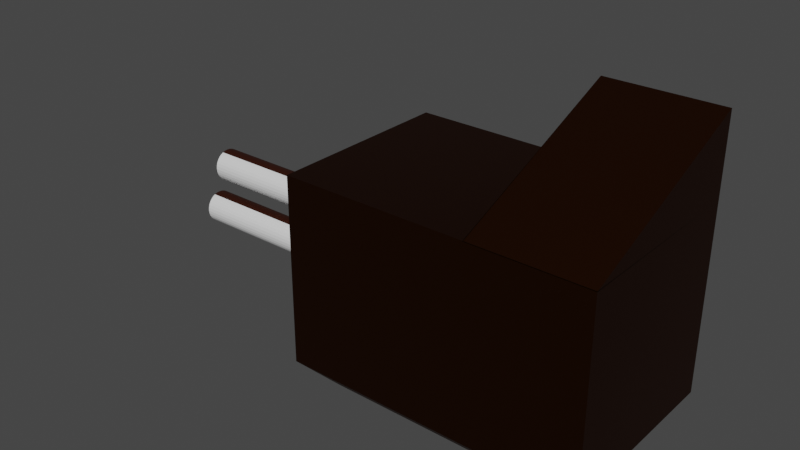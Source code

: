# Source: generator.blend  (saved by Blender 3.3.6; exported with 4.5.12 LTS)
import bpy
from mathutils import Matrix  # noqa: F401  (used for matrix-valued properties, if any)

bpy.ops.wm.read_factory_settings(use_empty=True)
scene = bpy.context.scene
scene.name = 'Scene'

# ---- collections
col_collection = bpy.data.collections.new('Collection'); scene.collection.children.link(col_collection)

# ---- materials (node trees are filled in below, after node groups)
mat_metal = bpy.data.materials.new('metal')
mat_metal.use_transparent_shadow = False
mat_material_002 = bpy.data.materials.new('Material.002')
mat_material_002.use_transparent_shadow = False
mat_material_003 = bpy.data.materials.new('Material.003')
mat_material_003.use_transparent_shadow = False
mat_blackmetal = bpy.data.materials.new('blackMetal')
mat_blackmetal.use_transparent_shadow = False
mat_metal_001 = bpy.data.materials.new('metal.001')
mat_metal_001.use_transparent_shadow = False

# ---- material node trees
mat_metal.use_nodes = True; mat_metal.node_tree.nodes.clear()
_N = mat_metal.node_tree.nodes; _L = mat_metal.node_tree.links
n0 = _N.new('ShaderNodeBsdfPrincipled'); n0.name = 'Principled BSDF'; n0.location = (10, 300)
n0.distribution = 'GGX'
n0.subsurface_method = 'RANDOM_WALK_SKIN'
n0.inputs[0].default_value = (0.05973, 0.01579, 0.003847, 1.0)
n0.inputs[1].default_value = 1.0
n0.inputs[3].default_value = 1.45
n0.inputs[27].default_value = (0.0, 0.0, 0.0, 1.0)
n0.inputs[28].default_value = 1.0
n1 = _N.new('ShaderNodeOutputMaterial'); n1.name = 'Material Output'; n1.location = (300, 300)
_L.new(n0.outputs[0], n1.inputs[0])
n1.is_active_output = True
mat_material_002.use_nodes = True; mat_material_002.node_tree.nodes.clear()
_N = mat_material_002.node_tree.nodes; _L = mat_material_002.node_tree.links
n0 = _N.new('ShaderNodeBsdfPrincipled'); n0.name = 'Principled BSDF'; n0.location = (10, 300)
n0.distribution = 'GGX'
n0.subsurface_method = 'RANDOM_WALK_SKIN'
n0.inputs[0].default_value = (0.0, 0.0, 0.0, 1.0)
n0.inputs[3].default_value = 1.45
n0.inputs[27].default_value = (0.0, 0.0, 0.0, 1.0)
n0.inputs[28].default_value = 1.0
n1 = _N.new('ShaderNodeOutputMaterial'); n1.name = 'Material Output'; n1.location = (300, 300)
_L.new(n0.outputs[0], n1.inputs[0])
n1.is_active_output = True
mat_material_003.use_nodes = True; mat_material_003.node_tree.nodes.clear()
_N = mat_material_003.node_tree.nodes; _L = mat_material_003.node_tree.links
n0 = _N.new('ShaderNodeBsdfPrincipled'); n0.name = 'Principled BSDF'; n0.location = (10, 300)
n0.distribution = 'GGX'
n0.subsurface_method = 'RANDOM_WALK_SKIN'
n0.inputs[3].default_value = 1.45
n0.inputs[8].default_value = 1.0
n0.inputs[10].default_value = 0.2613
n0.inputs[27].default_value = (0.0, 0.0, 0.0, 1.0)
n0.inputs[28].default_value = 1.0
n1 = _N.new('ShaderNodeOutputMaterial'); n1.name = 'Material Output'; n1.location = (300, 300)
n2 = _N.new('ShaderNodeTexImage'); n2.name = 'Image Texture'; n2.location = (-280, 270)
n3 = _N.new('ShaderNodeMix'); n3.name = 'Mix'; n3.location = (-160, 180)
n3.data_type = 'RGBA'
n3.inputs[0].default_value = 0.2613
n3.inputs[7].default_value = (0.0, 0.0, 0.0, 1.0)
_L.new(n0.outputs[0], n1.inputs[0])
_L.new(n2.outputs[0], n3.inputs[6])
_L.new(n3.outputs[2], n0.inputs[0])
n1.is_active_output = True
mat_blackmetal.use_nodes = True; mat_blackmetal.node_tree.nodes.clear()
_N = mat_blackmetal.node_tree.nodes; _L = mat_blackmetal.node_tree.links
n0 = _N.new('ShaderNodeBsdfPrincipled'); n0.name = 'Principled BSDF'; n0.location = (10, 300)
n0.distribution = 'GGX'
n0.subsurface_method = 'RANDOM_WALK_SKIN'
n0.inputs[0].default_value = (0.007192, 0.007192, 0.007192, 1.0)
n0.inputs[1].default_value = 0.6
n0.inputs[3].default_value = 1.45
n0.inputs[27].default_value = (0.0, 0.0, 0.0, 1.0)
n0.inputs[28].default_value = 1.0
n1 = _N.new('ShaderNodeOutputMaterial'); n1.name = 'Material Output'; n1.location = (300, 300)
_L.new(n0.outputs[0], n1.inputs[0])
n1.is_active_output = True
mat_metal_001.use_nodes = True; mat_metal_001.node_tree.nodes.clear()
_N = mat_metal_001.node_tree.nodes; _L = mat_metal_001.node_tree.links
n0 = _N.new('ShaderNodeBsdfPrincipled'); n0.name = 'Principled BSDF'; n0.location = (10, 300)
n0.distribution = 'GGX'
n0.subsurface_method = 'RANDOM_WALK_SKIN'
n0.inputs[0].default_value = (0.07214, 0.01601, 0.006338, 1.0)
n0.inputs[1].default_value = 0.7
n0.inputs[3].default_value = 1.45
n0.inputs[27].default_value = (0.0, 0.0, 0.0, 1.0)
n0.inputs[28].default_value = 1.0
n1 = _N.new('ShaderNodeOutputMaterial'); n1.name = 'Material Output'; n1.location = (300, 300)
_L.new(n0.outputs[0], n1.inputs[0])
n1.is_active_output = True

# ---- world
world_world = bpy.data.worlds.new('World'); scene.world = world_world
world_world.use_nodes = True; world_world.node_tree.nodes.clear()
_N = world_world.node_tree.nodes; _L = world_world.node_tree.links
n0 = _N.new('ShaderNodeOutputWorld'); n0.name = 'World Output'; n0.location = (300, 300)
n1 = _N.new('ShaderNodeBackground'); n1.name = 'Background'; n1.location = (10, 300)
n1.inputs[0].default_value = (0.05088, 0.05088, 0.05088, 1.0)
_L.new(n1.outputs[0], n0.inputs[0])
n0.is_active_output = True
world_world.color = (0.05088, 0.05088, 0.05088)
world_world.use_sun_shadow = False
world_world.sun_shadow_jitter_overblur = 0.0

# ---- meshes
me_cube = bpy.data.meshes.new('Cube')
me_cube.from_pydata([(0.7404, 0.7746, 0.7404), (0.6992, 0.6992, -1.314), (1.0, -1.0, 1.0), (0.6992, -0.6992, -1.314), (-2.204, 1.0, 1.0), (-1.904, 0.6992, -1.314), (-2.204, -1.0, 1.0), (-1.904, -0.6992, -1.314), (-0.2362, 0.6992, -1.314), (-0.2362, -1.0, 1.0), (-0.2362, -0.6992, -1.314), (0.02338, 0.7746, 0.7404), (0.7404, 0.7746, 0.03806), (-2.204, -1.0, -0.2216), (1.0, -1.0, -0.2216), (-2.204, 1.0, -0.2216), (0.02338, 0.7746, 0.03806), (-0.2362, -1.0, -0.2216), (0.02317, -0.6177, 0.8042), (0.7369, -0.6177, 0.8042), (1.0, 1.0, -0.2216), (-0.2362, 1.0, -0.2216), (-2.204, 1.0, -1.0), (-2.204, -1.0, -1.0), (-0.2362, 1.0, -1.0), (-0.2362, -1.0, -1.0), (1.0, -1.0, -1.0), (1.0, 1.0, -1.0), (0.7369, -0.6177, 1.122), (1.0, -1.0, 0.9942), (0.02317, -0.6177, 1.122), (-0.2362, -1.0, 0.9942), (-0.2362, 1.0, 1.0), (1.0, 1.0, 1.0), (-0.2362, 1.0, 1.84), (1.0, 1.0, 1.84), (-0.104, 1.0, 1.132), (0.8677, 1.0, 1.132), (-0.104, 1.0, 1.708), (0.8677, 1.0, 1.708), (0.5918, 0.6773, 0.4402), (0.5918, 0.791, 0.4407), (0.6107, 0.6773, 0.4421), (0.6107, 0.791, 0.4426), (0.6289, 0.6773, 0.4476), (0.6289, 0.7909, 0.4481), (0.6457, 0.6773, 0.4566), (0.6457, 0.7909, 0.4571), (0.6604, 0.6772, 0.4686), (0.6604, 0.7909, 0.4691), (0.6725, 0.6772, 0.4833), (0.6725, 0.7909, 0.4838), (0.6814, 0.6771, 0.5001), (0.6814, 0.7908, 0.5006), (0.687, 0.6771, 0.5183), (0.687, 0.7908, 0.5188), (0.6888, 0.677, 0.5372), (0.6888, 0.7907, 0.5377), (0.687, 0.677, 0.5561), (0.687, 0.7907, 0.5566), (0.6814, 0.677, 0.5743), (0.6814, 0.7906, 0.5748), (0.6725, 0.6769, 0.5911), (0.6725, 0.7906, 0.5916), (0.6604, 0.6769, 0.6058), (0.6604, 0.7905, 0.6063), (0.6457, 0.6768, 0.6178), (0.6457, 0.7905, 0.6184), (0.6289, 0.6768, 0.6268), (0.6289, 0.7905, 0.6273), (0.6107, 0.6768, 0.6323), (0.6107, 0.7905, 0.6328), (0.5918, 0.6768, 0.6342), (0.5918, 0.7905, 0.6347), (0.5729, 0.6768, 0.6323), (0.5729, 0.7905, 0.6328), (0.5547, 0.6768, 0.6268), (0.5547, 0.7905, 0.6273), (0.5379, 0.6768, 0.6178), (0.5379, 0.7905, 0.6184), (0.5232, 0.6769, 0.6058), (0.5232, 0.7905, 0.6063), (0.5112, 0.6769, 0.5911), (0.5112, 0.7906, 0.5916), (0.5022, 0.677, 0.5743), (0.5022, 0.7906, 0.5748), (0.4967, 0.677, 0.5561), (0.4967, 0.7907, 0.5566), (0.4948, 0.677, 0.5372), (0.4948, 0.7907, 0.5377), (0.4967, 0.6771, 0.5183), (0.4967, 0.7908, 0.5188), (0.5022, 0.6771, 0.5001), (0.5022, 0.7908, 0.5006), (0.5112, 0.6772, 0.4833), (0.5112, 0.7909, 0.4838), (0.5232, 0.6772, 0.4686), (0.5232, 0.7909, 0.4691), (0.5379, 0.6773, 0.4566), (0.5379, 0.7909, 0.4571), (0.5547, 0.6773, 0.4476), (0.5547, 0.7909, 0.4481), (0.5729, 0.6773, 0.4421), (0.5729, 0.791, 0.4426), (0.3386, 0.6319, 0.4402), (0.3386, 0.8018, 0.4408), (0.3576, 0.6319, 0.4421), (0.3576, 0.8018, 0.4426), (0.3758, 0.6319, 0.4476), (0.3758, 0.8018, 0.4481), (0.3925, 0.6319, 0.4566), (0.3925, 0.8018, 0.4571), (0.4072, 0.6318, 0.4687), (0.4072, 0.8018, 0.4692), (0.4193, 0.6318, 0.4834), (0.4193, 0.8017, 0.4839), (0.4283, 0.6318, 0.5001), (0.4283, 0.8017, 0.5006), (0.4338, 0.6317, 0.5183), (0.4338, 0.8016, 0.5188), (0.4356, 0.6317, 0.5372), (0.4356, 0.8016, 0.5377), (0.4338, 0.6316, 0.5562), (0.4338, 0.8015, 0.5567), (0.4283, 0.6316, 0.5744), (0.4283, 0.8015, 0.5749), (0.4193, 0.6315, 0.5911), (0.4193, 0.8014, 0.5916), (0.4072, 0.6315, 0.6058), (0.4072, 0.8014, 0.6063), (0.3925, 0.6315, 0.6179), (0.3925, 0.8014, 0.6184), (0.3758, 0.6314, 0.6269), (0.3758, 0.8014, 0.6274), (0.3576, 0.6314, 0.6324), (0.3576, 0.8013, 0.6329), (0.3386, 0.6314, 0.6342), (0.3386, 0.8013, 0.6347), (0.3197, 0.6314, 0.6324), (0.3197, 0.8013, 0.6329), (0.3015, 0.6314, 0.6269), (0.3015, 0.8014, 0.6274), (0.2848, 0.6315, 0.6179), (0.2848, 0.8014, 0.6184), (0.2701, 0.6315, 0.6058), (0.2701, 0.8014, 0.6063), (0.258, 0.6315, 0.5911), (0.258, 0.8014, 0.5916), (0.249, 0.6316, 0.5744), (0.249, 0.8015, 0.5749), (0.2435, 0.6316, 0.5562), (0.2435, 0.8015, 0.5567), (0.2416, 0.6317, 0.5372), (0.2416, 0.8016, 0.5377), (0.2435, 0.6317, 0.5183), (0.2435, 0.8016, 0.5188), (0.249, 0.6318, 0.5001), (0.249, 0.8017, 0.5006), (0.258, 0.6318, 0.4834), (0.258, 0.8017, 0.4839), (0.2701, 0.6318, 0.4687), (0.2701, 0.8018, 0.4692), (0.2848, 0.6319, 0.4566), (0.2848, 0.8018, 0.4571), (0.3015, 0.6319, 0.4476), (0.3015, 0.8018, 0.4481), (0.3197, 0.6319, 0.4421), (0.3197, 0.8018, 0.4426), (0.6028, 0.6471, 0.1771), (0.6028, 0.6471, 0.3095), (0.6028, 0.8051, 0.1771), (0.6028, 0.8051, 0.3095), (0.6651, 0.6471, 0.1771), (0.6651, 0.6471, 0.3095), (0.6651, 0.8051, 0.1771), (0.6651, 0.8051, 0.3095), (0.4824, 0.6835, 0.1805), (0.4824, 0.6835, 0.313), (0.4824, 0.797, 0.1805), (0.4824, 0.797, 0.313), (0.5448, 0.6835, 0.1805), (0.5448, 0.6835, 0.313), (0.5448, 0.797, 0.1805), (0.5448, 0.797, 0.313), (0.3623, 0.7206, 0.1802), (0.3623, 0.7206, 0.3127), (0.3623, 0.8082, 0.1802), (0.3623, 0.8082, 0.3127), (0.4247, 0.7206, 0.1802), (0.4247, 0.7206, 0.3127), (0.4247, 0.8082, 0.1802), (0.4247, 0.8082, 0.3127), (0.3269, 0.8668, 1.061), (0.3269, 0.8668, 1.76), (0.3269, 0.9563, 1.061), (0.3269, 0.9563, 1.76), (0.4657, 0.8668, 1.061), (0.4657, 0.8668, 1.76), (0.4657, 0.9563, 1.061), (0.4657, 0.9563, 1.76), (0.3269, 0.8668, 1.45), (0.3269, 0.9563, 1.45), (0.4657, 0.9563, 1.45), (0.4657, 0.8668, 1.45), (0.3269, 0.9563, 1.351), (0.4657, 0.9563, 1.351), (0.4657, 0.8668, 1.351), (0.3269, 0.8668, 1.351), (-0.1354, 0.8668, 1.351), (-0.1354, 0.8668, 1.45), (-0.1354, 0.9563, 1.45), (-0.1354, 0.9563, 1.351), (0.9528, 0.9563, 1.45), (0.9528, 0.8668, 1.45), (0.9528, 0.9563, 1.351), (0.9528, 0.8668, 1.351), (0.04339, 0.9608, 1.059), (0.04339, 0.9608, 1.773), (0.04339, 0.8882, 1.059), (0.04339, 0.8882, 1.773), (0.1629, 0.9608, 1.059), (0.1629, 0.9608, 1.773), (0.1629, 0.8882, 1.059), (0.1629, 0.8882, 1.773), (0.5819, 0.9585, 1.06), (0.5819, 0.9585, 1.766), (0.5819, 0.8859, 1.06), (0.5819, 0.8859, 1.766), (0.7014, 0.9585, 1.06), (0.7014, 0.9585, 1.766), (0.7014, 0.8859, 1.06), (0.7014, 0.8859, 1.766)], [], [(32, 4, 6, 9), (17, 9, 6, 13), (13, 6, 4, 15), (8, 1, 3, 10), (20, 33, 2, 14), (16, 11, 0, 12), (15, 4, 32, 21), (5, 8, 10, 7), (14, 2, 9, 17), (2, 33, 35, 29), (26, 14, 17, 25), (22, 15, 21, 24), (24, 21, 20, 27), (27, 20, 14, 26), (23, 13, 15, 22), (25, 17, 13, 23), (0, 11, 32, 33), (12, 0, 33, 20), (11, 16, 21, 32), (16, 12, 20, 21), (5, 7, 23, 22), (8, 5, 22, 24), (10, 3, 26, 25), (3, 1, 27, 26), (1, 8, 24, 27), (7, 10, 25, 23), (35, 34, 31, 29), (19, 18, 30, 28), (32, 9, 31, 34), (9, 2, 29, 31), (36, 37, 33, 32), (39, 38, 34, 35), (37, 39, 35, 33), (38, 36, 32, 34), (18, 19, 37, 36), (28, 30, 38, 39), (19, 28, 39, 37), (30, 18, 36, 38), (40, 41, 43, 42), (42, 43, 45, 44), (44, 45, 47, 46), (46, 47, 49, 48), (48, 49, 51, 50), (50, 51, 53, 52), (52, 53, 55, 54), (54, 55, 57, 56), (56, 57, 59, 58), (58, 59, 61, 60), (60, 61, 63, 62), (62, 63, 65, 64), (64, 65, 67, 66), (66, 67, 69, 68), (68, 69, 71, 70), (70, 71, 73, 72), (72, 73, 75, 74), (74, 75, 77, 76), (76, 77, 79, 78), (78, 79, 81, 80), (80, 81, 83, 82), (82, 83, 85, 84), (84, 85, 87, 86), (86, 87, 89, 88), (88, 89, 91, 90), (90, 91, 93, 92), (92, 93, 95, 94), (94, 95, 97, 96), (96, 97, 99, 98), (98, 99, 101, 100), (43, 41, 103, 101, 99, 97, 95, 93, 91, 89, 87, 85, 83, 81, 79, 77, 75, 73, 71, 69, 67, 65, 63, 61, 59, 57, 55, 53, 51, 49, 47, 45), (100, 101, 103, 102), (102, 103, 41, 40), (40, 42, 44, 46, 48, 50, 52, 54, 56, 58, 60, 62, 64, 66, 68, 70, 72, 74, 76, 78, 80, 82, 84, 86, 88, 90, 92, 94, 96, 98, 100, 102), (104, 105, 107, 106), (106, 107, 109, 108), (108, 109, 111, 110), (110, 111, 113, 112), (112, 113, 115, 114), (114, 115, 117, 116), (116, 117, 119, 118), (118, 119, 121, 120), (120, 121, 123, 122), (122, 123, 125, 124), (124, 125, 127, 126), (126, 127, 129, 128), (128, 129, 131, 130), (130, 131, 133, 132), (132, 133, 135, 134), (134, 135, 137, 136), (136, 137, 139, 138), (138, 139, 141, 140), (140, 141, 143, 142), (142, 143, 145, 144), (144, 145, 147, 146), (146, 147, 149, 148), (148, 149, 151, 150), (150, 151, 153, 152), (152, 153, 155, 154), (154, 155, 157, 156), (156, 157, 159, 158), (158, 159, 161, 160), (160, 161, 163, 162), (162, 163, 165, 164), (107, 105, 167, 165, 163, 161, 159, 157, 155, 153, 151, 149, 147, 145, 143, 141, 139, 137, 135, 133, 131, 129, 127, 125, 123, 121, 119, 117, 115, 113, 111, 109), (164, 165, 167, 166), (166, 167, 105, 104), (104, 106, 108, 110, 112, 114, 116, 118, 120, 122, 124, 126, 128, 130, 132, 134, 136, 138, 140, 142, 144, 146, 148, 150, 152, 154, 156, 158, 160, 162, 164, 166), (168, 169, 171, 170), (170, 171, 175, 174), (174, 175, 173, 172), (172, 173, 169, 168), (170, 174, 172, 168), (175, 171, 169, 173), (176, 177, 179, 178), (178, 179, 183, 182), (182, 183, 181, 180), (180, 181, 177, 176), (178, 182, 180, 176), (183, 179, 177, 181), (184, 185, 187, 186), (186, 187, 191, 190), (190, 191, 189, 188), (188, 189, 185, 184), (186, 190, 188, 184), (191, 187, 185, 189), (200, 193, 195, 201), (201, 195, 199, 202), (202, 199, 197, 203), (203, 197, 193, 200), (194, 198, 196, 192), (199, 195, 193, 197), (206, 203, 200, 207), (202, 203, 213, 212), (204, 201, 202, 205), (200, 201, 210, 209), (192, 207, 204, 194), (194, 204, 205, 198), (198, 205, 206, 196), (196, 206, 207, 192), (208, 209, 210, 211), (204, 207, 208, 211), (201, 204, 211, 210), (207, 200, 209, 208), (214, 212, 213, 215), (206, 205, 214, 215), (203, 206, 215, 213), (205, 202, 212, 214), (216, 217, 219, 218), (218, 219, 223, 222), (222, 223, 221, 220), (220, 221, 217, 216), (218, 222, 220, 216), (223, 219, 217, 221), (224, 225, 227, 226), (226, 227, 231, 230), (230, 231, 229, 228), (228, 229, 225, 224), (226, 230, 228, 224), (231, 227, 225, 229)])
me_cube.polygons.foreach_set('material_index', [0, 0, 0, 0, 0, 4, 0, 0, 0, 0, 0, 0, 0, 0, 0, 0, 0, 0, 0, 0, 0, 0, 0, 0, 0, 0, 0, 0, 0, 0, 0, 0, 0, 0, 0, 0, 0, 0, 0, 0, 0, 0, 0, 0, 0, 0, 0, 0, 0, 0, 0, 0, 0, 0, 0, 0, 0, 0, 0, 0, 0, 0, 0, 0, 0, 0, 0, 0, 5, 0, 0, 0, 0, 0, 0, 0, 0, 0, 0, 0, 0, 0, 0, 0, 0, 0, 0, 0, 0, 0, 0, 0, 0, 0, 0, 0, 0, 0, 0, 0, 0, 0, 5, 0, 0, 0, 2, 5, 2, 0, 2, 2, 2, 5, 2, 0, 2, 2, 2, 5, 2, 0, 2, 2, 0, 0, 0, 0, 0, 0, 0, 0, 0, 0, 0, 0, 0, 0, 0, 0, 0, 0, 0, 0, 0, 0, 0, 0, 0, 0, 0, 0, 0, 0, 0, 0, 0, 0])
_uv = me_cube.uv_layers.new(name='UVMap')
_uv.uv.foreach_set('vector', [0.7214, 0.5, 0.875, 0.5, 0.875, 0.75, 0.7214, 0.75, 0.4985, 0.8464, 0.625, 0.8464, 0.625, 1.0, 0.4985, 1.0, 0.4985, 0.0, 0.625, 0.0, 0.625, 0.25, 0.4985, 0.25, 0.2786, 0.5376, 0.3515, 0.5376, 0.3515, 0.7124, 0.2786, 0.7124, 0.4985, 0.5, 0.625, 0.5, 0.625, 0.75, 0.4985, 0.75, 0.8427, 0.1113, 0.9155, 0.1113, 0.9155, 0.1672, 0.8427, 0.1672, 0.4985, 0.25, 0.625, 0.25, 0.625, 0.4036, 0.4985, 0.4036, 0.1485, 0.5376, 0.2786, 0.5376, 0.2786, 0.7124, 0.1485, 0.7124, 0.4985, 0.75, 0.625, 0.75, 0.625, 0.8464, 0.4985, 0.8464, 0.625, 0.75, 0.625, 0.5, 0.625, 0.5, 0.625, 0.75, 0.375, 0.75, 0.4985, 0.75, 0.4985, 0.8464, 0.375, 0.8464, 0.375, 0.25, 0.4985, 0.25, 0.4985, 0.4036, 0.375, 0.4036, 0.375, 0.4036, 0.4985, 0.4036, 0.4985, 0.5, 0.375, 0.5, 0.375, 0.5, 0.4985, 0.5, 0.4985, 0.75, 0.375, 0.75, 0.375, 0.0, 0.4985, 0.0, 0.4985, 0.25, 0.375, 0.25, 0.375, 0.8464, 0.4985, 0.8464, 0.4985, 1.0, 0.375, 1.0, 0.5981, 0.4797, 0.5981, 0.4238, 0.625, 0.4036, 0.625, 0.5, 0.5254, 0.4797, 0.5981, 0.4797, 0.625, 0.5, 0.4985, 0.5, 0.5981, 0.4238, 0.5254, 0.4238, 0.4985, 0.4036, 0.625, 0.4036, 0.5254, 0.4238, 0.5254, 0.4797, 0.4985, 0.5, 0.4985, 0.4036, 0.1485, 0.5376, 0.1485, 0.7124, 0.125, 0.75, 0.125, 0.5, 0.2786, 0.5376, 0.1485, 0.5376, 0.125, 0.5, 0.2786, 0.5, 0.2786, 0.7124, 0.3515, 0.7124, 0.375, 0.75, 0.2786, 0.75, 0.3515, 0.7124, 0.3515, 0.5376, 0.375, 0.5, 0.375, 0.75, 0.3515, 0.5376, 0.2786, 0.5376, 0.2786, 0.5, 0.375, 0.5, 0.1485, 0.7124, 0.2786, 0.7124, 0.2786, 0.75, 0.125, 0.75, 0.625, 0.5, 0.7214, 0.5, 0.7214, 0.75, 0.625, 0.75, 0.625, 0.4796, 0.625, 0.4239, 0.625, 0.4239, 0.625, 0.4796, 0.7214, 0.5, 0.7214, 0.75, 0.7214, 0.75, 0.7214, 0.5, 0.625, 0.8464, 0.625, 0.75, 0.625, 0.75, 0.625, 0.8464, 0.625, 0.4139, 0.625, 0.4897, 0.625, 0.5, 0.625, 0.4036, 0.625, 0.4897, 0.625, 0.4139, 0.625, 0.4036, 0.625, 0.5, 0.625, 0.4897, 0.625, 0.4897, 0.625, 0.5, 0.625, 0.5, 0.625, 0.4139, 0.625, 0.4139, 0.625, 0.4036, 0.625, 0.4036, 0.625, 0.4239, 0.625, 0.4796, 0.625, 0.4897, 0.625, 0.4139, 0.625, 0.4796, 0.625, 0.4239, 0.625, 0.4139, 0.625, 0.4897, 0.625, 0.4796, 0.625, 0.4796, 0.625, 0.4897, 0.625, 0.4897, 0.625, 0.4239, 0.625, 0.4239, 0.625, 0.4139, 0.625, 0.4139, 1.0, 0.5, 1.0, 1.0, 0.9688, 1.0, 0.9688, 0.5, 0.9688, 0.5, 0.9688, 1.0, 0.9375, 1.0, 0.9375, 0.5, 0.9375, 0.5, 0.9375, 1.0, 0.9062, 1.0, 0.9062, 0.5, 0.9062, 0.5, 0.9062, 1.0, 0.875, 1.0, 0.875, 0.5, 0.875, 0.5, 0.875, 1.0, 0.8438, 1.0, 0.8438, 0.5, 0.8438, 0.5, 0.8438, 1.0, 0.8125, 1.0, 0.8125, 0.5, 0.8125, 0.5, 0.8125, 1.0, 0.7812, 1.0, 0.7812, 0.5, 0.7812, 0.5, 0.7812, 1.0, 0.75, 1.0, 0.75, 0.5, 0.75, 0.5, 0.75, 1.0, 0.7188, 1.0, 0.7188, 0.5, 0.7188, 0.5, 0.7188, 1.0, 0.6875, 1.0, 0.6875, 0.5, 0.6875, 0.5, 0.6875, 1.0, 0.6562, 1.0, 0.6562, 0.5, 0.6562, 0.5, 0.6562, 1.0, 0.625, 1.0, 0.625, 0.5, 0.625, 0.5, 0.625, 1.0, 0.5938, 1.0, 0.5938, 0.5, 0.5938, 0.5, 0.5938, 1.0, 0.5625, 1.0, 0.5625, 0.5, 0.5625, 0.5, 0.5625, 1.0, 0.5312, 1.0, 0.5312, 0.5, 0.5312, 0.5, 0.5312, 1.0, 0.5, 1.0, 0.5, 0.5, 0.5, 0.5, 0.5, 1.0, 0.4688, 1.0, 0.4688, 0.5, 0.4688, 0.5, 0.4688, 1.0, 0.4375, 1.0, 0.4375, 0.5, 0.4375, 0.5, 0.4375, 1.0, 0.4062, 1.0, 0.4062, 0.5, 0.4062, 0.5, 0.4062, 1.0, 0.375, 1.0, 0.375, 0.5, 0.375, 0.5, 0.375, 1.0, 0.3438, 1.0, 0.3438, 0.5, 0.3438, 0.5, 0.3438, 1.0, 0.3125, 1.0, 0.3125, 0.5, 0.3125, 0.5, 0.3125, 1.0, 0.2812, 1.0, 0.2812, 0.5, 0.2812, 0.5, 0.2812, 1.0, 0.25, 1.0, 0.25, 0.5, 0.25, 0.5, 0.25, 1.0, 0.2188, 1.0, 0.2188, 0.5, 0.2188, 0.5, 0.2188, 1.0, 0.1875, 1.0, 0.1875, 0.5, 0.1875, 0.5, 0.1875, 1.0, 0.1562, 1.0, 0.1562, 0.5, 0.1562, 0.5, 0.1562, 1.0, 0.125, 1.0, 0.125, 0.5, 0.125, 0.5, 0.125, 1.0, 0.09375, 1.0, 0.09375, 0.5, 0.09375, 0.5, 0.09375, 1.0, 0.0625, 1.0, 0.0625, 0.5, 0.2968, 0.4854, 0.25, 0.49, 0.2032, 0.4854, 0.1582, 0.4717, 0.1167, 0.4496, 0.08029, 0.4197, 0.05045, 0.3833, 0.02827, 0.3418, 0.01461, 0.2968, 0.01, 0.25, 0.01461, 0.2032, 0.02827, 0.1582, 0.05045, 0.1167, 0.08029, 0.08029, 0.1167, 0.05045, 0.1582, 0.02827, 0.2032, 0.01461, 0.25, 0.01, 0.2968, 0.01461, 0.3418, 0.02827, 0.3833, 0.05045, 0.4197, 0.08029, 0.4496, 0.1167, 0.4717, 0.1582, 0.4854, 0.2032, 0.49, 0.25, 0.4854, 0.2968, 0.4717, 0.3418, 0.4496, 0.3833, 0.4197, 0.4197, 0.3833, 0.4496, 0.3418, 0.4717, 0.0625, 0.5, 0.0625, 1.0, 0.03125, 1.0, 0.03125, 0.5, 0.03125, 0.5, 0.03125, 1.0, 0.0, 1.0, 0.0, 0.5, 0.75, 0.49, 0.7968, 0.4854, 0.8418, 0.4717, 0.8833, 0.4496, 0.9197, 0.4197, 0.9496, 0.3833, 0.9717, 0.3418, 0.9854, 0.2968, 0.99, 0.25, 0.9854, 0.2032, 0.9717, 0.1582, 0.9496, 0.1167, 0.9197, 0.08029, 0.8833, 0.05045, 0.8418, 0.02827, 0.7968, 0.01461, 0.75, 0.01, 0.7032, 0.01461, 0.6582, 0.02827, 0.6167, 0.05045, 0.5803, 0.08029, 0.5504, 0.1167, 0.5283, 0.1582, 0.5146, 0.2032, 0.51, 0.25, 0.5146, 0.2968, 0.5283, 0.3418, 0.5504, 0.3833, 0.5803, 0.4197, 0.6167, 0.4496, 0.6582, 0.4717, 0.7032, 0.4854, 1.0, 0.5, 1.0, 1.0, 0.9688, 1.0, 0.9688, 0.5, 0.9688, 0.5, 0.9688, 1.0, 0.9375, 1.0, 0.9375, 0.5, 0.9375, 0.5, 0.9375, 1.0, 0.9062, 1.0, 0.9062, 0.5, 0.9062, 0.5, 0.9062, 1.0, 0.875, 1.0, 0.875, 0.5, 0.875, 0.5, 0.875, 1.0, 0.8438, 1.0, 0.8438, 0.5, 0.8438, 0.5, 0.8438, 1.0, 0.8125, 1.0, 0.8125, 0.5, 0.8125, 0.5, 0.8125, 1.0, 0.7812, 1.0, 0.7812, 0.5, 0.7812, 0.5, 0.7812, 1.0, 0.75, 1.0, 0.75, 0.5, 0.75, 0.5, 0.75, 1.0, 0.7188, 1.0, 0.7188, 0.5, 0.7188, 0.5, 0.7188, 1.0, 0.6875, 1.0, 0.6875, 0.5, 0.6875, 0.5, 0.6875, 1.0, 0.6562, 1.0, 0.6562, 0.5, 0.6562, 0.5, 0.6562, 1.0, 0.625, 1.0, 0.625, 0.5, 0.625, 0.5, 0.625, 1.0, 0.5938, 1.0, 0.5938, 0.5, 0.5938, 0.5, 0.5938, 1.0, 0.5625, 1.0, 0.5625, 0.5, 0.5625, 0.5, 0.5625, 1.0, 0.5312, 1.0, 0.5312, 0.5, 0.5312, 0.5, 0.5312, 1.0, 0.5, 1.0, 0.5, 0.5, 0.5, 0.5, 0.5, 1.0, 0.4688, 1.0, 0.4688, 0.5, 0.4688, 0.5, 0.4688, 1.0, 0.4375, 1.0, 0.4375, 0.5, 0.4375, 0.5, 0.4375, 1.0, 0.4062, 1.0, 0.4062, 0.5, 0.4062, 0.5, 0.4062, 1.0, 0.375, 1.0, 0.375, 0.5, 0.375, 0.5, 0.375, 1.0, 0.3438, 1.0, 0.3438, 0.5, 0.3438, 0.5, 0.3438, 1.0, 0.3125, 1.0, 0.3125, 0.5, 0.3125, 0.5, 0.3125, 1.0, 0.2812, 1.0, 0.2812, 0.5, 0.2812, 0.5, 0.2812, 1.0, 0.25, 1.0, 0.25, 0.5, 0.25, 0.5, 0.25, 1.0, 0.2188, 1.0, 0.2188, 0.5, 0.2188, 0.5, 0.2188, 1.0, 0.1875, 1.0, 0.1875, 0.5, 0.1875, 0.5, 0.1875, 1.0, 0.1562, 1.0, 0.1562, 0.5, 0.1562, 0.5, 0.1562, 1.0, 0.125, 1.0, 0.125, 0.5, 0.125, 0.5, 0.125, 1.0, 0.09375, 1.0, 0.09375, 0.5, 0.09375, 0.5, 0.09375, 1.0, 0.0625, 1.0, 0.0625, 0.5, 0.2968, 0.4854, 0.25, 0.49, 0.2032, 0.4854, 0.1582, 0.4717, 0.1167, 0.4496, 0.08029, 0.4197, 0.05045, 0.3833, 0.02827, 0.3418, 0.01461, 0.2968, 0.01, 0.25, 0.01461, 0.2032, 0.02827, 0.1582, 0.05045, 0.1167, 0.08029, 0.08029, 0.1167, 0.05045, 0.1582, 0.02827, 0.2032, 0.01461, 0.25, 0.01, 0.2968, 0.01461, 0.3418, 0.02827, 0.3833, 0.05045, 0.4197, 0.08029, 0.4496, 0.1167, 0.4717, 0.1582, 0.4854, 0.2032, 0.49, 0.25, 0.4854, 0.2968, 0.4717, 0.3418, 0.4496, 0.3833, 0.4197, 0.4197, 0.3833, 0.4496, 0.3418, 0.4717, 0.0625, 0.5, 0.0625, 1.0, 0.03125, 1.0, 0.03125, 0.5, 0.03125, 0.5, 0.03125, 1.0, 0.0, 1.0, 0.0, 0.5, 0.75, 0.49, 0.7968, 0.4854, 0.8418, 0.4717, 0.8833, 0.4496, 0.9197, 0.4197, 0.9496, 0.3833, 0.9717, 0.3418, 0.9854, 0.2968, 0.99, 0.25, 0.9854, 0.2032, 0.9717, 0.1582, 0.9496, 0.1167, 0.9197, 0.08029, 0.8833, 0.05045, 0.8418, 0.02827, 0.7968, 0.01461, 0.75, 0.01, 0.7032, 0.01461, 0.6582, 0.02827, 0.6167, 0.05045, 0.5803, 0.08029, 0.5504, 0.1167, 0.5283, 0.1582, 0.5146, 0.2032, 0.51, 0.25, 0.5146, 0.2968, 0.5283, 0.3418, 0.5504, 0.3833, 0.5803, 0.4197, 0.6167, 0.4496, 0.6582, 0.4717, 0.7032, 0.4854, 0.375, 0.0, 0.625, 0.0, 0.625, 0.25, 0.375, 0.25, 0.375, 0.25, 0.625, 0.25, 0.625, 0.5, 0.375, 0.5, 0.375, 0.5, 0.625, 0.5, 0.625, 0.75, 0.375, 0.75, 0.375, 0.75, 0.625, 0.75, 0.625, 1.0, 0.375, 1.0, 0.125, 0.5, 0.375, 0.5, 0.375, 0.75, 0.125, 0.75, 0.625, 0.5, 0.875, 0.5, 0.875, 0.75, 0.625, 0.75, 0.375, 0.0, 0.625, 0.0, 0.625, 0.25, 0.375, 0.25, 0.375, 0.25, 0.625, 0.25, 0.625, 0.5, 0.375, 0.5, 0.375, 0.5, 0.625, 0.5, 0.625, 0.75, 0.375, 0.75, 0.375, 0.75, 0.625, 0.75, 0.625, 1.0, 0.375, 1.0, 0.125, 0.5, 0.375, 0.5, 0.375, 0.75, 0.125, 0.75, 0.625, 0.5, 0.875, 0.5, 0.875, 0.75, 0.625, 0.75, 0.375, 0.0, 0.625, 0.0, 0.625, 0.25, 0.375, 0.25, 0.375, 0.25, 0.625, 0.25, 0.625, 0.5, 0.375, 0.5, 0.375, 0.5, 0.625, 0.5, 0.625, 0.75, 0.375, 0.75, 0.375, 0.75, 0.625, 0.75, 0.625, 1.0, 0.375, 1.0, 0.125, 0.5, 0.375, 0.5, 0.375, 0.75, 0.125, 0.75, 0.625, 0.5, 0.875, 0.5, 0.875, 0.75, 0.625, 0.75, 0.5141, 0.0, 0.625, 0.0, 0.625, 0.25, 0.5141, 0.25, 0.5141, 0.25, 0.625, 0.25, 0.625, 0.5, 0.5141, 0.5, 0.5141, 0.5, 0.625, 0.5, 0.625, 0.75, 0.5141, 0.75, 0.5141, 0.75, 0.625, 0.75, 0.625, 1.0, 0.5141, 1.0, 0.125, 0.5, 0.375, 0.5, 0.375, 0.75, 0.125, 0.75, 0.625, 0.5, 0.875, 0.5, 0.875, 0.75, 0.625, 0.75, 0.4787, 0.75, 0.5141, 0.75, 0.5141, 1.0, 0.4787, 1.0, 0.5141, 0.5, 0.5141, 0.75, 0.5141, 0.75, 0.5141, 0.5, 0.4787, 0.25, 0.5141, 0.25, 0.5141, 0.5, 0.4787, 0.5, 0.5141, 0.0, 0.5141, 0.25, 0.5141, 0.25, 0.5141, 0.0, 0.375, 0.0, 0.4787, 0.0, 0.4787, 0.25, 0.375, 0.25, 0.375, 0.25, 0.4787, 0.25, 0.4787, 0.5, 0.375, 0.5, 0.375, 0.5, 0.4787, 0.5, 0.4787, 0.75, 0.375, 0.75, 0.375, 0.75, 0.4787, 0.75, 0.4787, 1.0, 0.375, 1.0, 0.4787, 0.0, 0.5141, 0.0, 0.5141, 0.25, 0.4787, 0.25, 0.4787, 0.25, 0.4787, 0.0, 0.4787, 0.0, 0.4787, 0.25, 0.5141, 0.25, 0.4787, 0.25, 0.4787, 0.25, 0.5141, 0.25, 0.4787, 1.0, 0.5141, 1.0, 0.5141, 1.0, 0.4787, 1.0, 0.4787, 0.5, 0.5141, 0.5, 0.5141, 0.75, 0.4787, 0.75, 0.4787, 0.75, 0.4787, 0.5, 0.4787, 0.5, 0.4787, 0.75, 0.5141, 0.75, 0.4787, 0.75, 0.4787, 0.75, 0.5141, 0.75, 0.4787, 0.5, 0.5141, 0.5, 0.5141, 0.5, 0.4787, 0.5, 0.375, 0.0, 0.625, 0.0, 0.625, 0.25, 0.375, 0.25, 0.375, 0.25, 0.625, 0.25, 0.625, 0.5, 0.375, 0.5, 0.375, 0.5, 0.625, 0.5, 0.625, 0.75, 0.375, 0.75, 0.375, 0.75, 0.625, 0.75, 0.625, 1.0, 0.375, 1.0, 0.125, 0.5, 0.375, 0.5, 0.375, 0.75, 0.125, 0.75, 0.625, 0.5, 0.875, 0.5, 0.875, 0.75, 0.625, 0.75, 0.375, 0.0, 0.625, 0.0, 0.625, 0.25, 0.375, 0.25, 0.375, 0.25, 0.625, 0.25, 0.625, 0.5, 0.375, 0.5, 0.375, 0.5, 0.625, 0.5, 0.625, 0.75, 0.375, 0.75, 0.375, 0.75, 0.625, 0.75, 0.625, 1.0, 0.375, 1.0, 0.125, 0.5, 0.375, 0.5, 0.375, 0.75, 0.125, 0.75, 0.625, 0.5, 0.875, 0.5, 0.875, 0.75, 0.625, 0.75])
me_cube.materials.append(mat_metal)
me_cube.materials.append(mat_metal)
me_cube.materials.append(mat_material_002)
me_cube.materials.append(mat_material_003)
me_cube.materials.append(mat_metal)
me_cube.materials.append(mat_blackmetal)
me_cube.use_mirror_vertex_groups = False
me_cube.update()
me_cylinder = bpy.data.meshes.new('Cylinder')
me_cylinder.from_pydata([(-1.258, -3.445, 0.00178), (-5.396, -3.445, -0.001779), (-1.26, -3.452, 0.06836), (-5.398, -3.452, 0.06481), (-1.261, -3.471, 0.1324), (-5.4, -3.471, 0.1288), (-1.263, -3.503, 0.1914), (-5.401, -3.503, 0.1878), (-1.264, -3.545, 0.2431), (-5.403, -3.545, 0.2396), (-1.265, -3.597, 0.2856), (-5.404, -3.597, 0.282), (-1.266, -3.656, 0.3171), (-5.404, -3.656, 0.3135), (-1.267, -3.72, 0.3365), (-5.405, -3.72, 0.333), (-1.267, -3.787, 0.3431), (-5.405, -3.787, 0.3395), (-1.267, -3.853, 0.3365), (-5.405, -3.853, 0.333), (-1.266, -3.917, 0.3171), (-5.404, -3.917, 0.3135), (-1.265, -3.976, 0.2856), (-5.404, -3.976, 0.282), (-1.264, -4.028, 0.2431), (-5.403, -4.028, 0.2396), (-1.263, -4.07, 0.1914), (-5.401, -4.07, 0.1878), (-1.261, -4.102, 0.1324), (-5.4, -4.102, 0.1288), (-1.26, -4.121, 0.06836), (-5.398, -4.121, 0.06481), (-1.258, -4.128, 0.00178), (-5.396, -4.128, -0.001779), (-1.256, -4.121, -0.0648), (-5.395, -4.121, -0.06836), (-1.255, -4.102, -0.1288), (-5.393, -4.102, -0.1324), (-1.253, -4.07, -0.1878), (-5.392, -4.07, -0.1914), (-1.252, -4.028, -0.2396), (-5.39, -4.028, -0.2431), (-1.251, -3.976, -0.282), (-5.389, -3.976, -0.2856), (-1.25, -3.917, -0.3135), (-5.388, -3.917, -0.3171), (-1.25, -3.853, -0.333), (-5.388, -3.853, -0.3365), (-1.25, -3.787, -0.3395), (-5.388, -3.787, -0.3431), (-1.25, -3.72, -0.333), (-5.388, -3.72, -0.3365), (-1.25, -3.656, -0.3135), (-5.388, -3.656, -0.3171), (-1.251, -3.597, -0.282), (-5.389, -3.597, -0.2856), (-1.252, -3.545, -0.2396), (-5.39, -3.545, -0.2431), (-1.253, -3.503, -0.1878), (-5.392, -3.503, -0.1914), (-1.255, -3.471, -0.1288), (-5.393, -3.471, -0.1324), (-1.256, -3.452, -0.0648), (-5.395, -3.452, -0.06836), (-1.353, -3.495, -1.068), (-5.716, -3.495, -1.072), (-1.355, -3.502, -1.002), (-5.717, -3.502, -1.005), (-1.356, -3.521, -0.9377), (-5.719, -3.521, -0.9413), (-1.358, -3.553, -0.8787), (-5.72, -3.553, -0.8822), (-1.359, -3.595, -0.827), (-5.722, -3.595, -0.8305), (-1.36, -3.647, -0.7845), (-5.723, -3.647, -0.7881), (-1.361, -3.706, -0.753), (-5.724, -3.706, -0.7565), (-1.362, -3.77, -0.7336), (-5.724, -3.77, -0.7371), (-1.362, -3.837, -0.727), (-5.724, -3.837, -0.7306), (-1.362, -3.903, -0.7336), (-5.724, -3.903, -0.7371), (-1.361, -3.967, -0.753), (-5.724, -3.967, -0.7565), (-1.36, -4.026, -0.7845), (-5.723, -4.026, -0.7881), (-1.359, -4.078, -0.827), (-5.722, -4.078, -0.8305), (-1.358, -4.12, -0.8787), (-5.72, -4.12, -0.8822), (-1.356, -4.152, -0.9377), (-5.719, -4.152, -0.9413), (-1.355, -4.171, -1.002), (-5.717, -4.171, -1.005), (-1.353, -4.178, -1.068), (-5.716, -4.178, -1.072), (-1.351, -4.171, -1.135), (-5.714, -4.171, -1.138), (-1.35, -4.152, -1.199), (-5.712, -4.152, -1.202), (-1.348, -4.12, -1.258), (-5.711, -4.12, -1.261), (-1.347, -4.078, -1.31), (-5.709, -4.078, -1.313), (-1.346, -4.026, -1.352), (-5.708, -4.026, -1.356), (-1.345, -3.967, -1.384), (-5.708, -3.967, -1.387), (-1.345, -3.903, -1.403), (-5.707, -3.903, -1.407), (-1.344, -3.837, -1.41), (-5.707, -3.837, -1.413), (-1.345, -3.77, -1.403), (-5.707, -3.77, -1.407), (-1.345, -3.706, -1.384), (-5.708, -3.706, -1.387), (-1.346, -3.647, -1.352), (-5.708, -3.647, -1.356), (-1.347, -3.595, -1.31), (-5.709, -3.595, -1.313), (-1.348, -3.553, -1.258), (-5.711, -3.553, -1.261), (-1.35, -3.521, -1.199), (-5.712, -3.521, -1.202), (-1.351, -3.502, -1.135), (-5.714, -3.502, -1.138)], [], [(0, 1, 3, 2), (2, 3, 5, 4), (4, 5, 7, 6), (6, 7, 9, 8), (8, 9, 11, 10), (10, 11, 13, 12), (12, 13, 15, 14), (14, 15, 17, 16), (16, 17, 19, 18), (18, 19, 21, 20), (20, 21, 23, 22), (22, 23, 25, 24), (24, 25, 27, 26), (26, 27, 29, 28), (28, 29, 31, 30), (30, 31, 33, 32), (32, 33, 35, 34), (34, 35, 37, 36), (36, 37, 39, 38), (38, 39, 41, 40), (40, 41, 43, 42), (42, 43, 45, 44), (44, 45, 47, 46), (46, 47, 49, 48), (48, 49, 51, 50), (50, 51, 53, 52), (52, 53, 55, 54), (54, 55, 57, 56), (56, 57, 59, 58), (58, 59, 61, 60), (3, 1, 63, 61, 59, 57, 55, 53, 51, 49, 47, 45, 43, 41, 39, 37, 35, 33, 31, 29, 27, 25, 23, 21, 19, 17, 15, 13, 11, 9, 7, 5), (60, 61, 63, 62), (62, 63, 1, 0), (0, 2, 4, 6, 8, 10, 12, 14, 16, 18, 20, 22, 24, 26, 28, 30, 32, 34, 36, 38, 40, 42, 44, 46, 48, 50, 52, 54, 56, 58, 60, 62), (64, 65, 67, 66), (66, 67, 69, 68), (68, 69, 71, 70), (70, 71, 73, 72), (72, 73, 75, 74), (74, 75, 77, 76), (76, 77, 79, 78), (78, 79, 81, 80), (80, 81, 83, 82), (82, 83, 85, 84), (84, 85, 87, 86), (86, 87, 89, 88), (88, 89, 91, 90), (90, 91, 93, 92), (92, 93, 95, 94), (94, 95, 97, 96), (96, 97, 99, 98), (98, 99, 101, 100), (100, 101, 103, 102), (102, 103, 105, 104), (104, 105, 107, 106), (106, 107, 109, 108), (108, 109, 111, 110), (110, 111, 113, 112), (112, 113, 115, 114), (114, 115, 117, 116), (116, 117, 119, 118), (118, 119, 121, 120), (120, 121, 123, 122), (122, 123, 125, 124), (67, 65, 127, 125, 123, 121, 119, 117, 115, 113, 111, 109, 107, 105, 103, 101, 99, 97, 95, 93, 91, 89, 87, 85, 83, 81, 79, 77, 75, 73, 71, 69), (124, 125, 127, 126), (126, 127, 65, 64), (64, 66, 68, 70, 72, 74, 76, 78, 80, 82, 84, 86, 88, 90, 92, 94, 96, 98, 100, 102, 104, 106, 108, 110, 112, 114, 116, 118, 120, 122, 124, 126)])
me_cylinder.polygons.foreach_set('material_index', [1, 1, 1, 1, 1, 1, 1, 1, 1, 1, 0, 0, 0, 0, 0, 0, 0, 0, 0, 0, 0, 0, 0, 0, 0, 0, 1, 1, 1, 1, 0, 1, 1, 0, 1, 1, 1, 1, 1, 1, 1, 1, 1, 1, 0, 0, 0, 0, 0, 0, 0, 0, 0, 0, 0, 0, 0, 0, 0, 0, 1, 1, 1, 1, 0, 1, 1, 0])
_uv = me_cylinder.uv_layers.new(name='UVMap')
_uv.uv.foreach_set('vector', [1.0, 0.5, 1.0, 1.0, 0.9688, 1.0, 0.9688, 0.5, 0.9688, 0.5, 0.9688, 1.0, 0.9375, 1.0, 0.9375, 0.5, 0.9375, 0.5, 0.9375, 1.0, 0.9062, 1.0, 0.9062, 0.5, 0.9062, 0.5, 0.9062, 1.0, 0.875, 1.0, 0.875, 0.5, 0.875, 0.5, 0.875, 1.0, 0.8438, 1.0, 0.8438, 0.5, 0.8438, 0.5, 0.8438, 1.0, 0.8125, 1.0, 0.8125, 0.5, 0.8125, 0.5, 0.8125, 1.0, 0.7812, 1.0, 0.7812, 0.5, 0.7812, 0.5, 0.7812, 1.0, 0.75, 1.0, 0.75, 0.5, 0.75, 0.5, 0.75, 1.0, 0.7188, 1.0, 0.7188, 0.5, 0.7188, 0.5, 0.7188, 1.0, 0.6875, 1.0, 0.6875, 0.5, 0.6875, 0.5, 0.6875, 1.0, 0.6562, 1.0, 0.6562, 0.5, 0.6562, 0.5, 0.6562, 1.0, 0.625, 1.0, 0.625, 0.5, 0.625, 0.5, 0.625, 1.0, 0.5938, 1.0, 0.5938, 0.5, 0.5938, 0.5, 0.5938, 1.0, 0.5625, 1.0, 0.5625, 0.5, 0.5625, 0.5, 0.5625, 1.0, 0.5312, 1.0, 0.5312, 0.5, 0.5312, 0.5, 0.5312, 1.0, 0.5, 1.0, 0.5, 0.5, 0.5, 0.5, 0.5, 1.0, 0.4688, 1.0, 0.4688, 0.5, 0.4688, 0.5, 0.4688, 1.0, 0.4375, 1.0, 0.4375, 0.5, 0.4375, 0.5, 0.4375, 1.0, 0.4062, 1.0, 0.4062, 0.5, 0.4062, 0.5, 0.4062, 1.0, 0.375, 1.0, 0.375, 0.5, 0.375, 0.5, 0.375, 1.0, 0.3438, 1.0, 0.3438, 0.5, 0.3438, 0.5, 0.3438, 1.0, 0.3125, 1.0, 0.3125, 0.5, 0.3125, 0.5, 0.3125, 1.0, 0.2812, 1.0, 0.2812, 0.5, 0.2812, 0.5, 0.2812, 1.0, 0.25, 1.0, 0.25, 0.5, 0.25, 0.5, 0.25, 1.0, 0.2188, 1.0, 0.2188, 0.5, 0.2188, 0.5, 0.2188, 1.0, 0.1875, 1.0, 0.1875, 0.5, 0.1875, 0.5, 0.1875, 1.0, 0.1562, 1.0, 0.1562, 0.5, 0.1562, 0.5, 0.1562, 1.0, 0.125, 1.0, 0.125, 0.5, 0.125, 0.5, 0.125, 1.0, 0.09375, 1.0, 0.09375, 0.5, 0.09375, 0.5, 0.09375, 1.0, 0.0625, 1.0, 0.0625, 0.5, 0.2968, 0.4854, 0.25, 0.49, 0.2032, 0.4854, 0.1582, 0.4717, 0.1167, 0.4496, 0.08029, 0.4197, 0.05045, 0.3833, 0.02827, 0.3418, 0.01461, 0.2968, 0.01, 0.25, 0.01461, 0.2032, 0.02827, 0.1582, 0.05045, 0.1167, 0.08029, 0.08029, 0.1167, 0.05045, 0.1582, 0.02827, 0.2032, 0.01461, 0.25, 0.01, 0.2968, 0.01461, 0.3418, 0.02827, 0.3833, 0.05045, 0.4197, 0.08029, 0.4496, 0.1167, 0.4717, 0.1582, 0.4854, 0.2032, 0.49, 0.25, 0.4854, 0.2968, 0.4717, 0.3418, 0.4496, 0.3833, 0.4197, 0.4197, 0.3833, 0.4496, 0.3418, 0.4717, 0.0625, 0.5, 0.0625, 1.0, 0.03125, 1.0, 0.03125, 0.5, 0.03125, 0.5, 0.03125, 1.0, 0.0, 1.0, 0.0, 0.5, 0.75, 0.49, 0.7968, 0.4854, 0.8418, 0.4717, 0.8833, 0.4496, 0.9197, 0.4197, 0.9496, 0.3833, 0.9717, 0.3418, 0.9854, 0.2968, 0.99, 0.25, 0.9854, 0.2032, 0.9717, 0.1582, 0.9496, 0.1167, 0.9197, 0.08029, 0.8833, 0.05045, 0.8418, 0.02827, 0.7968, 0.01461, 0.75, 0.01, 0.7032, 0.01461, 0.6582, 0.02827, 0.6167, 0.05045, 0.5803, 0.08029, 0.5504, 0.1167, 0.5283, 0.1582, 0.5146, 0.2032, 0.51, 0.25, 0.5146, 0.2968, 0.5283, 0.3418, 0.5504, 0.3833, 0.5803, 0.4197, 0.6167, 0.4496, 0.6582, 0.4717, 0.7032, 0.4854, 1.0, 0.5, 1.0, 1.0, 0.9688, 1.0, 0.9688, 0.5, 0.9688, 0.5, 0.9688, 1.0, 0.9375, 1.0, 0.9375, 0.5, 0.9375, 0.5, 0.9375, 1.0, 0.9062, 1.0, 0.9062, 0.5, 0.9062, 0.5, 0.9062, 1.0, 0.875, 1.0, 0.875, 0.5, 0.875, 0.5, 0.875, 1.0, 0.8438, 1.0, 0.8438, 0.5, 0.8438, 0.5, 0.8438, 1.0, 0.8125, 1.0, 0.8125, 0.5, 0.8125, 0.5, 0.8125, 1.0, 0.7812, 1.0, 0.7812, 0.5, 0.7812, 0.5, 0.7812, 1.0, 0.75, 1.0, 0.75, 0.5, 0.75, 0.5, 0.75, 1.0, 0.7188, 1.0, 0.7188, 0.5, 0.7188, 0.5, 0.7188, 1.0, 0.6875, 1.0, 0.6875, 0.5, 0.6875, 0.5, 0.6875, 1.0, 0.6562, 1.0, 0.6562, 0.5, 0.6562, 0.5, 0.6562, 1.0, 0.625, 1.0, 0.625, 0.5, 0.625, 0.5, 0.625, 1.0, 0.5938, 1.0, 0.5938, 0.5, 0.5938, 0.5, 0.5938, 1.0, 0.5625, 1.0, 0.5625, 0.5, 0.5625, 0.5, 0.5625, 1.0, 0.5312, 1.0, 0.5312, 0.5, 0.5312, 0.5, 0.5312, 1.0, 0.5, 1.0, 0.5, 0.5, 0.5, 0.5, 0.5, 1.0, 0.4688, 1.0, 0.4688, 0.5, 0.4688, 0.5, 0.4688, 1.0, 0.4375, 1.0, 0.4375, 0.5, 0.4375, 0.5, 0.4375, 1.0, 0.4062, 1.0, 0.4062, 0.5, 0.4062, 0.5, 0.4062, 1.0, 0.375, 1.0, 0.375, 0.5, 0.375, 0.5, 0.375, 1.0, 0.3438, 1.0, 0.3438, 0.5, 0.3438, 0.5, 0.3438, 1.0, 0.3125, 1.0, 0.3125, 0.5, 0.3125, 0.5, 0.3125, 1.0, 0.2812, 1.0, 0.2812, 0.5, 0.2812, 0.5, 0.2812, 1.0, 0.25, 1.0, 0.25, 0.5, 0.25, 0.5, 0.25, 1.0, 0.2188, 1.0, 0.2188, 0.5, 0.2188, 0.5, 0.2188, 1.0, 0.1875, 1.0, 0.1875, 0.5, 0.1875, 0.5, 0.1875, 1.0, 0.1562, 1.0, 0.1562, 0.5, 0.1562, 0.5, 0.1562, 1.0, 0.125, 1.0, 0.125, 0.5, 0.125, 0.5, 0.125, 1.0, 0.09375, 1.0, 0.09375, 0.5, 0.09375, 0.5, 0.09375, 1.0, 0.0625, 1.0, 0.0625, 0.5, 0.2968, 0.4854, 0.25, 0.49, 0.2032, 0.4854, 0.1582, 0.4717, 0.1167, 0.4496, 0.08029, 0.4197, 0.05045, 0.3833, 0.02827, 0.3418, 0.01461, 0.2968, 0.01, 0.25, 0.01461, 0.2032, 0.02827, 0.1582, 0.05045, 0.1167, 0.08029, 0.08029, 0.1167, 0.05045, 0.1582, 0.02827, 0.2032, 0.01461, 0.25, 0.01, 0.2968, 0.01461, 0.3418, 0.02827, 0.3833, 0.05045, 0.4197, 0.08029, 0.4496, 0.1167, 0.4717, 0.1582, 0.4854, 0.2032, 0.49, 0.25, 0.4854, 0.2968, 0.4717, 0.3418, 0.4496, 0.3833, 0.4197, 0.4197, 0.3833, 0.4496, 0.3418, 0.4717, 0.0625, 0.5, 0.0625, 1.0, 0.03125, 1.0, 0.03125, 0.5, 0.03125, 0.5, 0.03125, 1.0, 0.0, 1.0, 0.0, 0.5, 0.75, 0.49, 0.7968, 0.4854, 0.8418, 0.4717, 0.8833, 0.4496, 0.9197, 0.4197, 0.9496, 0.3833, 0.9717, 0.3418, 0.9854, 0.2968, 0.99, 0.25, 0.9854, 0.2032, 0.9717, 0.1582, 0.9496, 0.1167, 0.9197, 0.08029, 0.8833, 0.05045, 0.8418, 0.02827, 0.7968, 0.01461, 0.75, 0.01, 0.7032, 0.01461, 0.6582, 0.02827, 0.6167, 0.05045, 0.5803, 0.08029, 0.5504, 0.1167, 0.5283, 0.1582, 0.5146, 0.2032, 0.51, 0.25, 0.5146, 0.2968, 0.5283, 0.3418, 0.5504, 0.3833, 0.5803, 0.4197, 0.6167, 0.4496, 0.6582, 0.4717, 0.7032, 0.4854])
me_cylinder.materials.append(None)
me_cylinder.materials.append(mat_metal_001)
me_cylinder.update()

# ---- objects
ob_cube = bpy.data.objects.new('Cube', me_cube)
ob_cylinder = bpy.data.objects.new('Cylinder', me_cylinder)

# ---- transforms, parenting, visibility, modifiers, constraints
ob_cube.location = (0.0, 0.0, 0.0)
ob_cube.scale = (1.949, 1.949, 1.949)
ob_cube.lock_rotations_4d = False
ob_cube.empty_display_type = 'ARROWS'
ob_cube.lineart.crease_threshold = 0.0
ob_cylinder.location = (-2.914, 3.987, 0.2821)

# ---- collection membership
col_collection.objects.link(ob_cube)
col_collection.objects.link(ob_cylinder)

# ---- scene / render settings (as saved in the file)
scene.frame_start = 1; scene.frame_end = 250; scene.frame_set(29)
scene.render.engine = 'BLENDER_EEVEE_NEXT'
scene.cycles.sampling_pattern = 'TABULATED_SOBOL'
scene.cycles.use_light_tree = False
scene.view_settings.view_transform = 'Filmic'
bpy.context.view_layer.update()

# ---- added for rendering (the .blend has no active camera and no usable light): camera, sun
cam_auto = bpy.data.cameras.new('AutoCamera')
cam_auto.lens = 50.0
cam_auto.sensor_width = 36.0
cam_auto.clip_end = 1000.0
ob_auto_camera = bpy.data.objects.new('AutoCamera', cam_auto)
scene.collection.objects.link(ob_auto_camera)
ob_auto_camera.location = (8.54233, -14.2641, 10.0226)
ob_auto_camera.rotation_euler = (1.09748, -7.21219e-08, 0.694738)
scene.camera = ob_auto_camera
light_auto_sun = bpy.data.lights.new('AutoSun', 'SUN')
light_auto_sun.energy = 3.0
light_auto_sun.angle = 0.0523599
ob_auto_sun = bpy.data.objects.new('AutoSun', light_auto_sun)
scene.collection.objects.link(ob_auto_sun)
ob_auto_sun.rotation_euler = (0.872665, 0.174533, 0.523599)
bpy.context.view_layer.update()
